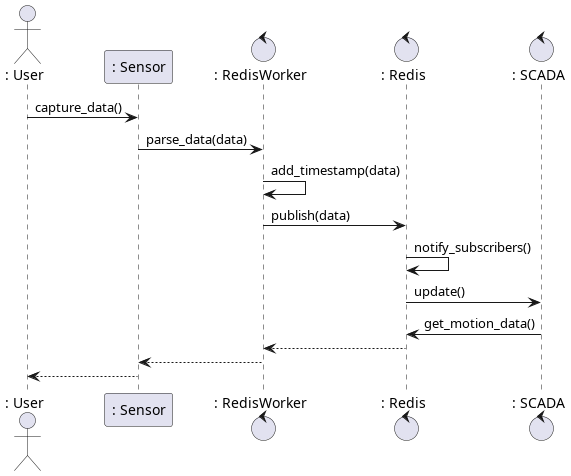

The diagram above was rendered by PlantUML. Its source (embedded in the PNG):
@startuml

actor	": User" as User
participant	": Sensor" as Sensor
control		": RedisWorker" as RedisWorker
control		": Redis" as Redis
control		": SCADA" as Scada

User -> Sensor : capture_data()
Sensor -> RedisWorker : parse_data(data)
RedisWorker -> RedisWorker : add_timestamp(data)
RedisWorker -> Redis : publish(data)
Redis -> Redis : notify_subscribers()
Redis -> Scada : update()
Scada -> Redis : get_motion_data()

Redis --> RedisWorker
RedisWorker --> Sensor
Sensor --> User

@enduml